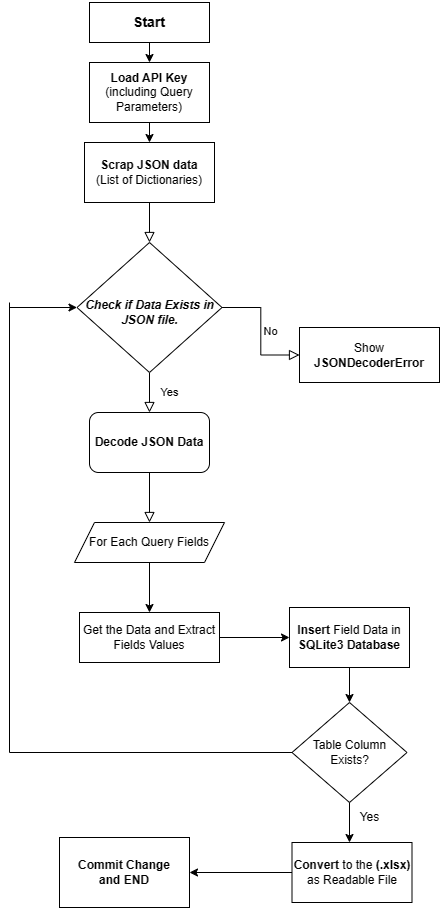

The diagram above was exported from draw.io. Its source (the exported page's mxGraphModel, read from the mxfile embedded in the PNG):
<mxGraphModel dx="872" dy="481" grid="1" gridSize="10" guides="1" tooltips="1" connect="1" arrows="1" fold="1" page="1" pageScale="1" pageWidth="827" pageHeight="1169" background="#ffffff" math="0" shadow="0">
  <root>
    <mxCell id="WIyWlLk6GJQsqaUBKTNV-0" />
    <mxCell id="WIyWlLk6GJQsqaUBKTNV-1" parent="WIyWlLk6GJQsqaUBKTNV-0" />
    <mxCell id="WIyWlLk6GJQsqaUBKTNV-2" value="" style="rounded=0;html=1;jettySize=auto;orthogonalLoop=1;fontSize=11;endArrow=block;endFill=0;endSize=8;strokeWidth=1;shadow=0;labelBackgroundColor=none;edgeStyle=orthogonalEdgeStyle;" parent="WIyWlLk6GJQsqaUBKTNV-1" source="4X7Iq1dEnuKnY5aR8MEx-1" target="WIyWlLk6GJQsqaUBKTNV-6" edge="1">
      <mxGeometry relative="1" as="geometry" />
    </mxCell>
    <mxCell id="WIyWlLk6GJQsqaUBKTNV-3" value="&lt;b&gt;&lt;font style=&quot;font-size: 14px;&quot;&gt;Start&lt;/font&gt;&lt;/b&gt;" style="rounded=0;whiteSpace=wrap;html=1;fontSize=12;glass=0;strokeWidth=1;shadow=0;" parent="WIyWlLk6GJQsqaUBKTNV-1" vertex="1">
      <mxGeometry x="160" y="50" width="120" height="40" as="geometry" />
    </mxCell>
    <mxCell id="WIyWlLk6GJQsqaUBKTNV-4" value="Yes" style="rounded=0;html=1;jettySize=auto;orthogonalLoop=1;fontSize=11;endArrow=block;endFill=0;endSize=8;strokeWidth=1;shadow=0;labelBackgroundColor=none;edgeStyle=orthogonalEdgeStyle;entryX=0.5;entryY=0;entryDx=0;entryDy=0;" parent="WIyWlLk6GJQsqaUBKTNV-1" source="WIyWlLk6GJQsqaUBKTNV-6" target="4X7Iq1dEnuKnY5aR8MEx-24" edge="1">
      <mxGeometry y="20" relative="1" as="geometry">
        <mxPoint as="offset" />
        <mxPoint x="220" y="450" as="targetPoint" />
      </mxGeometry>
    </mxCell>
    <mxCell id="WIyWlLk6GJQsqaUBKTNV-5" value="No" style="edgeStyle=orthogonalEdgeStyle;rounded=0;html=1;jettySize=auto;orthogonalLoop=1;fontSize=11;endArrow=block;endFill=0;endSize=8;strokeWidth=1;shadow=0;labelBackgroundColor=none;" parent="WIyWlLk6GJQsqaUBKTNV-1" source="WIyWlLk6GJQsqaUBKTNV-6" target="WIyWlLk6GJQsqaUBKTNV-7" edge="1">
      <mxGeometry y="10" relative="1" as="geometry">
        <mxPoint as="offset" />
      </mxGeometry>
    </mxCell>
    <mxCell id="WIyWlLk6GJQsqaUBKTNV-6" value="&lt;i&gt;&lt;b&gt;&lt;br&gt;Check if Data Exists in JSON file.&lt;/b&gt;&lt;/i&gt;" style="rhombus;whiteSpace=wrap;html=1;shadow=0;fontFamily=Helvetica;fontSize=12;align=center;strokeWidth=1;spacing=6;spacingTop=-4;rounded=0;" parent="WIyWlLk6GJQsqaUBKTNV-1" vertex="1">
      <mxGeometry x="147.5" y="290" width="145" height="130" as="geometry" />
    </mxCell>
    <mxCell id="WIyWlLk6GJQsqaUBKTNV-7" value="Show &lt;b&gt;JSONDecoderError&lt;/b&gt;" style="rounded=0;whiteSpace=wrap;html=1;fontSize=12;glass=0;strokeWidth=1;shadow=0;" parent="WIyWlLk6GJQsqaUBKTNV-1" vertex="1">
      <mxGeometry x="370" y="375" width="140" height="55" as="geometry" />
    </mxCell>
    <mxCell id="WIyWlLk6GJQsqaUBKTNV-11" value="Get the Data and Extract Fields Values" style="rounded=0;whiteSpace=wrap;html=1;fontSize=12;glass=0;strokeWidth=1;shadow=0;" parent="WIyWlLk6GJQsqaUBKTNV-1" vertex="1">
      <mxGeometry x="150" y="660" width="140" height="50" as="geometry" />
    </mxCell>
    <mxCell id="4X7Iq1dEnuKnY5aR8MEx-0" value="&lt;b&gt;Load API Key&lt;/b&gt;&lt;br&gt;(including Query Parameters)" style="rounded=0;whiteSpace=wrap;html=1;" vertex="1" parent="WIyWlLk6GJQsqaUBKTNV-1">
      <mxGeometry x="160" y="110" width="120" height="60" as="geometry" />
    </mxCell>
    <mxCell id="4X7Iq1dEnuKnY5aR8MEx-1" value="&lt;b&gt;Scrap JSON data&lt;br&gt;&lt;/b&gt;(List of Dictionaries)" style="rounded=0;whiteSpace=wrap;html=1;" vertex="1" parent="WIyWlLk6GJQsqaUBKTNV-1">
      <mxGeometry x="155" y="190" width="130" height="60" as="geometry" />
    </mxCell>
    <mxCell id="4X7Iq1dEnuKnY5aR8MEx-4" value="&lt;b&gt;Insert &lt;/b&gt;Field Data in &lt;b&gt;SQLite3 Database&lt;/b&gt;" style="rounded=0;whiteSpace=wrap;html=1;" vertex="1" parent="WIyWlLk6GJQsqaUBKTNV-1">
      <mxGeometry x="360" y="655" width="120" height="60" as="geometry" />
    </mxCell>
    <mxCell id="4X7Iq1dEnuKnY5aR8MEx-7" value="" style="rounded=0;html=1;jettySize=auto;orthogonalLoop=1;fontSize=11;endArrow=block;endFill=0;endSize=8;strokeWidth=1;shadow=0;labelBackgroundColor=none;edgeStyle=orthogonalEdgeStyle;exitX=0.5;exitY=1;exitDx=0;exitDy=0;" edge="1" parent="WIyWlLk6GJQsqaUBKTNV-1" source="4X7Iq1dEnuKnY5aR8MEx-24" target="4X7Iq1dEnuKnY5aR8MEx-2">
      <mxGeometry x="0.3333" y="20" relative="1" as="geometry">
        <mxPoint as="offset" />
        <mxPoint x="220" y="565.5" as="sourcePoint" />
        <mxPoint x="220" y="750" as="targetPoint" />
      </mxGeometry>
    </mxCell>
    <mxCell id="4X7Iq1dEnuKnY5aR8MEx-2" value="For Each Query Fields" style="shape=parallelogram;perimeter=parallelogramPerimeter;whiteSpace=wrap;html=1;fixedSize=1;rounded=0;" vertex="1" parent="WIyWlLk6GJQsqaUBKTNV-1">
      <mxGeometry x="145" y="570" width="150" height="40" as="geometry" />
    </mxCell>
    <mxCell id="4X7Iq1dEnuKnY5aR8MEx-9" value="" style="endArrow=classic;html=1;rounded=0;entryX=0.5;entryY=0;entryDx=0;entryDy=0;exitX=0.5;exitY=1;exitDx=0;exitDy=0;" edge="1" parent="WIyWlLk6GJQsqaUBKTNV-1" source="4X7Iq1dEnuKnY5aR8MEx-2" target="WIyWlLk6GJQsqaUBKTNV-11">
      <mxGeometry width="50" height="50" relative="1" as="geometry">
        <mxPoint x="366.02" y="610.88" as="sourcePoint" />
        <mxPoint x="450" y="609.13" as="targetPoint" />
      </mxGeometry>
    </mxCell>
    <mxCell id="4X7Iq1dEnuKnY5aR8MEx-10" value="" style="endArrow=classic;html=1;rounded=0;exitX=0.5;exitY=1;exitDx=0;exitDy=0;" edge="1" parent="WIyWlLk6GJQsqaUBKTNV-1" source="WIyWlLk6GJQsqaUBKTNV-3">
      <mxGeometry width="50" height="50" relative="1" as="geometry">
        <mxPoint x="220" y="100" as="sourcePoint" />
        <mxPoint x="220" y="110" as="targetPoint" />
      </mxGeometry>
    </mxCell>
    <mxCell id="4X7Iq1dEnuKnY5aR8MEx-11" value="" style="endArrow=classic;html=1;rounded=0;entryX=0.5;entryY=0;entryDx=0;entryDy=0;exitX=0.5;exitY=1;exitDx=0;exitDy=0;" edge="1" parent="WIyWlLk6GJQsqaUBKTNV-1" source="4X7Iq1dEnuKnY5aR8MEx-0" target="4X7Iq1dEnuKnY5aR8MEx-1">
      <mxGeometry width="50" height="50" relative="1" as="geometry">
        <mxPoint x="390" y="200" as="sourcePoint" />
        <mxPoint x="440" y="150" as="targetPoint" />
      </mxGeometry>
    </mxCell>
    <mxCell id="4X7Iq1dEnuKnY5aR8MEx-13" value="" style="endArrow=classic;html=1;rounded=0;entryX=0;entryY=0.5;entryDx=0;entryDy=0;exitX=1;exitY=0.5;exitDx=0;exitDy=0;" edge="1" parent="WIyWlLk6GJQsqaUBKTNV-1" source="WIyWlLk6GJQsqaUBKTNV-11" target="4X7Iq1dEnuKnY5aR8MEx-4">
      <mxGeometry width="50" height="50" relative="1" as="geometry">
        <mxPoint x="390" y="660" as="sourcePoint" />
        <mxPoint x="440" y="610" as="targetPoint" />
      </mxGeometry>
    </mxCell>
    <mxCell id="4X7Iq1dEnuKnY5aR8MEx-14" value="Table Column Exists?" style="rhombus;whiteSpace=wrap;html=1;rounded=0;" vertex="1" parent="WIyWlLk6GJQsqaUBKTNV-1">
      <mxGeometry x="362.5" y="750" width="115" height="100" as="geometry" />
    </mxCell>
    <mxCell id="4X7Iq1dEnuKnY5aR8MEx-15" value="" style="endArrow=classic;html=1;rounded=0;entryX=0.5;entryY=0;entryDx=0;entryDy=0;exitX=0.5;exitY=1;exitDx=0;exitDy=0;" edge="1" parent="WIyWlLk6GJQsqaUBKTNV-1" source="4X7Iq1dEnuKnY5aR8MEx-4" target="4X7Iq1dEnuKnY5aR8MEx-14">
      <mxGeometry width="50" height="50" relative="1" as="geometry">
        <mxPoint x="390" y="740" as="sourcePoint" />
        <mxPoint x="440" y="690" as="targetPoint" />
      </mxGeometry>
    </mxCell>
    <mxCell id="4X7Iq1dEnuKnY5aR8MEx-16" value="" style="endArrow=classic;html=1;rounded=0;exitX=0.5;exitY=1;exitDx=0;exitDy=0;" edge="1" parent="WIyWlLk6GJQsqaUBKTNV-1" source="4X7Iq1dEnuKnY5aR8MEx-14">
      <mxGeometry width="50" height="50" relative="1" as="geometry">
        <mxPoint x="390" y="810" as="sourcePoint" />
        <mxPoint x="420" y="890" as="targetPoint" />
      </mxGeometry>
    </mxCell>
    <mxCell id="4X7Iq1dEnuKnY5aR8MEx-17" value="&lt;b&gt;Convert &lt;/b&gt;to the&lt;b&gt; (.xlsx)&lt;/b&gt; as Readable File" style="rounded=0;whiteSpace=wrap;html=1;" vertex="1" parent="WIyWlLk6GJQsqaUBKTNV-1">
      <mxGeometry x="362.5" y="890" width="120" height="60" as="geometry" />
    </mxCell>
    <mxCell id="4X7Iq1dEnuKnY5aR8MEx-18" value="Yes" style="text;html=1;align=center;verticalAlign=middle;resizable=0;points=[];autosize=1;strokeColor=none;fillColor=none;rounded=0;" vertex="1" parent="WIyWlLk6GJQsqaUBKTNV-1">
      <mxGeometry x="420" y="850" width="40" height="30" as="geometry" />
    </mxCell>
    <mxCell id="4X7Iq1dEnuKnY5aR8MEx-19" value="" style="endArrow=none;html=1;rounded=0;entryX=0;entryY=0.5;entryDx=0;entryDy=0;" edge="1" parent="WIyWlLk6GJQsqaUBKTNV-1" target="4X7Iq1dEnuKnY5aR8MEx-14">
      <mxGeometry width="50" height="50" relative="1" as="geometry">
        <mxPoint x="80" y="800" as="sourcePoint" />
        <mxPoint x="440" y="760" as="targetPoint" />
      </mxGeometry>
    </mxCell>
    <mxCell id="4X7Iq1dEnuKnY5aR8MEx-20" value="" style="endArrow=none;html=1;rounded=0;" edge="1" parent="WIyWlLk6GJQsqaUBKTNV-1">
      <mxGeometry width="50" height="50" relative="1" as="geometry">
        <mxPoint x="80" y="800" as="sourcePoint" />
        <mxPoint x="80" y="350" as="targetPoint" />
      </mxGeometry>
    </mxCell>
    <mxCell id="4X7Iq1dEnuKnY5aR8MEx-21" value="" style="endArrow=classic;html=1;rounded=0;entryX=0;entryY=0.5;entryDx=0;entryDy=0;" edge="1" parent="WIyWlLk6GJQsqaUBKTNV-1" target="WIyWlLk6GJQsqaUBKTNV-6">
      <mxGeometry width="50" height="50" relative="1" as="geometry">
        <mxPoint x="80" y="355" as="sourcePoint" />
        <mxPoint x="440" y="380" as="targetPoint" />
      </mxGeometry>
    </mxCell>
    <mxCell id="4X7Iq1dEnuKnY5aR8MEx-22" value="" style="endArrow=classic;html=1;rounded=0;exitX=0;exitY=0.5;exitDx=0;exitDy=0;" edge="1" parent="WIyWlLk6GJQsqaUBKTNV-1" source="4X7Iq1dEnuKnY5aR8MEx-17">
      <mxGeometry width="50" height="50" relative="1" as="geometry">
        <mxPoint x="180" y="920" as="sourcePoint" />
        <mxPoint x="260" y="920" as="targetPoint" />
      </mxGeometry>
    </mxCell>
    <mxCell id="4X7Iq1dEnuKnY5aR8MEx-23" value="&lt;b&gt;Commit Change &lt;br&gt;and END&lt;/b&gt;" style="rounded=0;whiteSpace=wrap;html=1;" vertex="1" parent="WIyWlLk6GJQsqaUBKTNV-1">
      <mxGeometry x="130" y="885" width="130" height="70" as="geometry" />
    </mxCell>
    <mxCell id="4X7Iq1dEnuKnY5aR8MEx-24" value="&lt;b&gt;Decode JSON Data&lt;/b&gt;" style="rounded=1;whiteSpace=wrap;html=1;" vertex="1" parent="WIyWlLk6GJQsqaUBKTNV-1">
      <mxGeometry x="160" y="460" width="120" height="60" as="geometry" />
    </mxCell>
  </root>
</mxGraphModel>